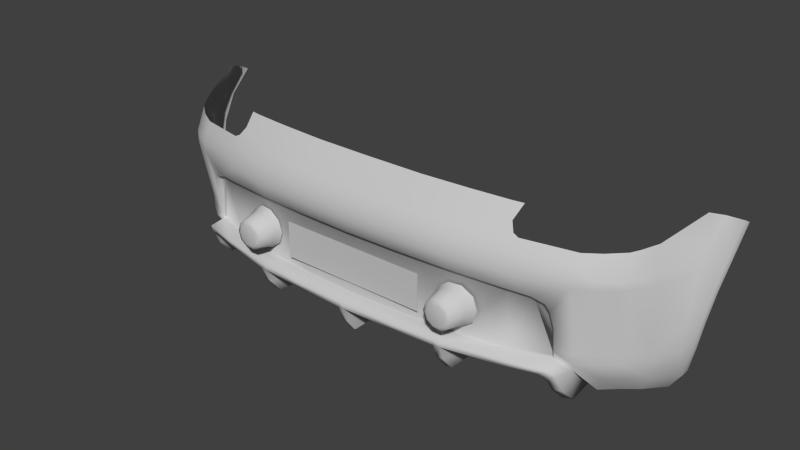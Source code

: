 # Source: zlty_0.blend  (saved by Blender 2.60.0; exported with 4.5.12 LTS)
import bpy
from mathutils import Matrix  # noqa: F401  (used for matrix-valued properties, if any)

bpy.ops.wm.read_factory_settings(use_empty=True)
scene = bpy.context.scene
scene.name = 'Scene'

# ---- collections
col_collection_1 = bpy.data.collections.new('Collection 1'); scene.collection.children.link(col_collection_1)

# ---- materials (node trees are filled in below, after node groups)
mat_01___default = bpy.data.materials.new('01___Default')
mat_01___default.alpha_threshold = 0.0
mat_01___default.use_transparent_shadow = False
mat_01___default.diffuse_color = (0.5882, 0.5882, 0.5882, 1.0)
mat_01___default.specular_color = (0.0, 0.0, 0.0)
mat_01___default.roughness = 0.5
mat_01___default.specular_intensity = 1.0
mat_01___default.line_color = (0.0, 0.0, 0.0, 1.0)

# ---- material node trees

# ---- world
world_world = bpy.data.worlds.new('World'); scene.world = world_world
world_world.color = (0.05088, 0.05088, 0.05088)
world_world.use_sun_shadow = False
world_world.sun_shadow_jitter_overblur = 0.0
world_world.cycles.sampling_method = 'MANUAL'
world_world.cycles.sample_map_resolution = 256

# ---- meshes
me_bumr02 = bpy.data.meshes.new('BumR02')
me_bumr02.from_pydata([(-0.6401, -0.2356, -2.066), (-0.6369, -0.2339, -2.054), (-0.5158, -0.2409, -2.096), (-0.327, -0.2692, -2.18), (-0.1903, -0.2694, -2.19), (-0.314, -0.2715, -1.891), (-0.009, -0.2719, -1.904), (-0.009, -0.2699, -2.196), (-0.6747, -0.3702, -1.886), (-0.6541, -0.3773, -2.029), (-0.6404, -0.3704, -1.877), (-0.6812, -0.3773, -2.017), (-0.6503, -0.3255, -2.08), (-0.6746, -0.3243, -2.068), (-0.6465, -0.2907, -2.098), (-0.6679, -0.2713, -2.095), (-0.6373, -0.2739, -2.11), (-0.655, -0.2516, -2.109), (-0.6191, -0.2689, -2.116), (-0.5343, -0.269, -2.139), (-0.6851, -0.2714, -2.038), (-0.3492, -0.241, -2.125), (-0.3484, -0.2411, -2.145), (-0.3501, -0.2519, -2.178), (-0.328, -0.2519, -2.18), (-0.3486, -0.2691, -2.178), (-0.3271, -0.3176, -2.162), (-0.5334, -0.2517, -2.139), (-0.1881, -0.252, -2.19), (0.0, -0.252, -2.196), (0.0, -0.2411, -2.145), (0.1881, -0.252, -2.19), (0.1881, -0.2411, -2.139), (0.3484, -0.2411, -2.145), (0.3492, -0.241, -2.125), (-0.1881, -0.2411, -2.139), (0.009, -0.2699, -2.196), (-0.009, -0.3239, -2.176), (0.009, -0.3239, -2.176), (-0.009, -0.3643, -2.146), (0.009, -0.3643, -2.146), (0.1903, -0.2694, -2.19), (0.328, -0.2519, -2.18), (0.3501, -0.2519, -2.178), (0.5158, -0.2409, -2.096), (0.5334, -0.2517, -2.139), (0.6401, -0.2356, -2.066), (0.655, -0.2516, -2.109), (0.6851, -0.2714, -2.038), (0.6679, -0.2713, -2.095), (0.3119, -0.3704, -1.891), (0.3488, -0.3658, -2.122), (0.3481, -0.3704, -1.889), (0.3272, -0.3659, -2.123), (0.3487, -0.3175, -2.16), (0.3271, -0.3176, -2.162), (0.3486, -0.2691, -2.178), (0.327, -0.2692, -2.18), (0.5343, -0.269, -2.139), (0.6404, -0.3704, -1.877), (0.6541, -0.3773, -2.029), (0.6747, -0.3702, -1.886), (0.6812, -0.3773, -2.017), (0.6503, -0.3255, -2.08), (0.6746, -0.3243, -2.068), (0.6465, -0.2907, -2.098), (0.6373, -0.2739, -2.11), (0.6191, -0.2689, -2.116), (0.0, -0.3705, -1.903), (-0.3119, -0.3704, -1.891), (-0.6328, -0.293, -1.878), (-0.6236, -0.2761, -1.878), (-0.6191, -0.2711, -1.878), (-0.3512, -0.2715, -1.889), (-0.3481, -0.3704, -1.889), (-0.3488, -0.3658, -2.122), (-0.3272, -0.3659, -2.123), (-0.3487, -0.3175, -2.16), (0.6369, -0.2339, -2.054), (0.314, -0.2715, -1.891), (0.009, -0.2719, -1.904), (0.6328, -0.293, -1.878), (0.6236, -0.2761, -1.878), (0.6191, -0.2711, -1.878), (0.3512, -0.2715, -1.889), (0.2468, -0.0871, -2.151), (0.2468, -0.2068, -2.151), (-0.2468, -0.0871, -2.151), (-0.2468, -0.2068, -2.151), (0.6366, -0.2289, -2.059), (0.5841, -0.061, -2.089), (0.6352, -0.1414, -2.062), (0.6292, -0.0933, -2.072), (0.6204, -0.0754, -2.078), (0.1881, -0.0492, -2.138), (0.1881, -0.2411, -2.139), (0.0, -0.0492, -2.142), (0.3492, -0.0491, -2.13), (0.5158, -0.0551, -2.106), (-0.3491, -0.0491, -2.13), (-0.3491, -0.241, -2.125), (-0.5158, -0.0551, -2.106), (-0.1881, -0.0492, -2.138), (-0.1881, -0.2411, -2.139), (0.0, -0.2411, -2.145), (-0.5841, -0.061, -2.089), (-0.6366, -0.2289, -2.059), (-0.6352, -0.1414, -2.062), (-0.6292, -0.0933, -2.072), (-0.6204, -0.0754, -2.078), (-0.642, -0.1378, -2.08), (-0.6326, -0.0861, -2.09), (-0.6406, -0.213, -2.07), (-0.5158, -0.0446, -2.124), (-0.3491, -0.0387, -2.148), (-0.1881, -0.0388, -2.156), (0.0, -0.0388, -2.16), (0.1881, -0.0388, -2.156), (-0.9451, 0.1153, -1.671), (-0.9457, 0.0265, -1.717), (-0.945, 0.1, -1.643), (-0.9458, 0.0516, -1.738), (-0.9382, -0.0566, -1.768), (-0.9382, -0.0507, -1.799), (-0.9276, -0.1416, -1.793), (-0.9276, -0.1418, -1.826), (-0.9134, -0.2274, -1.795), (-0.9134, -0.2276, -1.827), (-0.8931, -0.3131, -1.784), (-0.8931, -0.3133, -1.816), (-0.8513, -0.3777, -1.797), (-0.8032, -0.369, -1.869), (-0.8513, -0.3776, -1.766), (-0.9081, 0.1363, -1.716), (-0.9041, 0.0818, -1.777), (-0.9025, 0.0207, -1.815), (-0.8447, 0.0369, -1.933), (-0.8506, 0.0037, -1.933), (-0.8094, 0.0306, -1.992), (-0.81, 0.0034, -1.998), (-0.7787, 0.0281, -2.028), (-0.7791, 0.0032, -2.029), (-0.7404, 0.0018, -2.058), (-0.7412, -0.2127, -2.011), (-0.6889, -0.2123, -2.047), (-0.7407, -0.2446, -2.014), (-0.688, -0.2445, -2.051), (-0.7382, -0.2976, -1.992), (-0.715, -0.3666, -1.95), (-0.8857, 0.1582, -1.772), (-0.833, 0.1104, -1.918), (-0.8055, 0.1021, -1.963), (-0.7873, 0.098, -1.987), (-0.738, 0.0278, -2.057), (-0.6822, 0.027, -2.085), (-0.6822, 0.0, -2.086), (-0.5092, 0.0274, -2.126), (-0.5092, 0.0004, -2.127), (-0.3491, 0.0273, -2.155), (-0.3491, 0.0003, -2.155), (-0.188, 0.0272, -2.167), (-0.188, 0.0002, -2.166), (0.0, 0.0002, -2.169), (0.188, 0.0002, -2.166), (0.3491, 0.0003, -2.155), (0.3492, -0.0387, -2.148), (0.5092, 0.0004, -2.127), (0.5158, -0.0446, -2.124), (0.5841, -0.0506, -2.107), (-0.7388, 0.0938, -2.025), (-0.6842, 0.0581, -2.071), (-0.5054, 0.0604, -2.114), (-0.3491, 0.0605, -2.144), (-0.188, 0.0605, -2.157), (0.0, 0.0604, -2.16), (0.0, 0.0272, -2.17), (0.188, 0.0272, -2.167), (-0.6862, 0.0892, -2.052), (-0.5259, 0.0933, -2.09), (-0.5016, 0.0934, -2.096), (-0.3491, 0.0938, -2.124), (-0.4931, 0.1253, -2.072), (-0.3471, 0.165, -2.054), (-0.4654, 0.1634, -2.04), (-0.5084, 0.1009, -2.088), (-0.5841, -0.0506, -2.107), (-0.6204, -0.0645, -2.096), (-0.7976, -0.2149, -1.966), (-0.8452, -0.2183, -1.913), (-0.8983, -0.1359, -1.854), (-0.7975, -0.2425, -1.969), (-0.8441, -0.242, -1.911), (-0.894, -0.218, -1.851), (-0.7968, -0.3005, -1.943), (-0.8383, -0.3038, -1.898), (-0.7639, -0.3676, -1.903), (-0.188, 0.0938, -2.138), (-0.188, 0.1647, -2.064), (0.0, 0.0936, -2.141), (0.0, 0.1654, -2.067), (0.1879, 0.1647, -2.064), (0.188, 0.0938, -2.138), (0.3471, 0.165, -2.054), (0.3491, 0.0938, -2.124), (0.188, 0.0605, -2.157), (0.3491, 0.0273, -2.155), (0.3491, 0.0605, -2.144), (0.5092, 0.0274, -2.126), (0.6822, 0.0, -2.086), (0.6204, -0.0645, -2.096), (0.8513, -0.3776, -1.766), (0.8513, -0.3777, -1.797), (0.8931, -0.3131, -1.784), (0.8931, -0.3133, -1.816), (0.8032, -0.369, -1.869), (0.8383, -0.3038, -1.898), (0.7968, -0.3005, -1.943), (0.7975, -0.2425, -1.969), (0.7407, -0.2446, -2.014), (0.7412, -0.2127, -2.011), (0.6889, -0.2123, -2.047), (0.7404, 0.0018, -2.058), (0.6822, 0.027, -2.085), (0.5054, 0.0604, -2.114), (0.9134, -0.2276, -1.827), (0.9134, -0.2274, -1.795), (0.9276, -0.1418, -1.825), (0.9276, -0.1416, -1.793), (0.9382, -0.0507, -1.799), (0.9382, -0.0566, -1.768), (0.9458, 0.0516, -1.738), (0.9457, 0.0265, -1.717), (0.9451, 0.1153, -1.671), (0.945, 0.1, -1.643), (-0.502, 0.1622, -2.032), (0.6326, -0.0861, -2.09), (0.642, -0.1378, -2.08), (0.6406, -0.213, -2.07), (0.9081, 0.1363, -1.716), (0.9041, 0.0818, -1.777), (0.9025, 0.0207, -1.814), (0.8447, 0.0369, -1.933), (0.8506, 0.0037, -1.933), (0.8094, 0.0306, -1.992), (0.81, 0.0034, -1.998), (0.7787, 0.0281, -2.028), (0.7791, 0.0032, -2.029), (0.8857, 0.1582, -1.772), (0.833, 0.1104, -1.918), (0.738, 0.0278, -2.057), (0.7873, 0.098, -1.987), (0.8055, 0.1021, -1.963), (0.5084, 0.1009, -2.088), (0.5016, 0.0934, -2.096), (0.4931, 0.1253, -2.072), (0.5259, 0.0933, -2.09), (0.6842, 0.0581, -2.071), (0.4654, 0.1634, -2.04), (0.502, 0.1622, -2.032), (0.8983, -0.1359, -1.854), (0.8452, -0.2183, -1.913), (0.7976, -0.2149, -1.966), (0.894, -0.218, -1.851), (0.8441, -0.242, -1.911), (0.7388, 0.0938, -2.025), (0.6862, 0.0892, -2.052), (0.688, -0.2445, -2.051), (0.7382, -0.2976, -1.992), (0.7639, -0.3676, -1.903), (0.715, -0.3666, -1.95), (-0.3778, -0.0925, -2.155), (-0.3416, -0.0925, -2.155), (-0.3744, -0.1034, -2.208), (-0.345, -0.1034, -2.208), (-0.3122, -0.1139, -2.155), (-0.3213, -0.1207, -2.208), (-0.301, -0.1483, -2.155), (-0.3122, -0.1486, -2.208), (-0.3122, -0.1828, -2.155), (-0.3213, -0.1765, -2.208), (-0.3416, -0.2041, -2.155), (-0.345, -0.1938, -2.208), (-0.3778, -0.2041, -2.155), (-0.3744, -0.1938, -2.208), (-0.4072, -0.1828, -2.155), (-0.3981, -0.1765, -2.208), (-0.4184, -0.1483, -2.155), (-0.4072, -0.1486, -2.208), (-0.4072, -0.1139, -2.155), (-0.3981, -0.1207, -2.208), (0.3778, -0.0925, -2.155), (0.4072, -0.1139, -2.155), (0.3744, -0.1034, -2.208), (0.3981, -0.1207, -2.208), (0.4184, -0.1483, -2.155), (0.4072, -0.1486, -2.208), (0.4072, -0.1828, -2.155), (0.3981, -0.1765, -2.208), (0.3778, -0.2041, -2.155), (0.3744, -0.1938, -2.208), (0.3416, -0.2041, -2.155), (0.345, -0.1938, -2.208), (0.3122, -0.1828, -2.155), (0.3213, -0.1765, -2.208), (0.301, -0.1483, -2.155), (0.3122, -0.1486, -2.208), (0.3122, -0.1139, -2.155), (0.3213, -0.1207, -2.208), (0.3416, -0.0925, -2.155), (0.345, -0.1034, -2.208), (-0.3701, -0.1166, -2.213), (-0.3493, -0.1166, -2.213), (-0.3324, -0.1288, -2.213), (-0.326, -0.1486, -2.213), (-0.3324, -0.1684, -2.213), (-0.3493, -0.1806, -2.213), (-0.3869, -0.1684, -2.213), (-0.3701, -0.1806, -2.213), (-0.3934, -0.1486, -2.213), (-0.3869, -0.1288, -2.213), (-0.3064, -0.1095, -2.135), (-0.3391, -0.085, -2.134), (-0.3807, -0.0836, -2.13), (-0.4163, -0.1071, -2.125), (-0.4296, -0.1482, -2.124), (-0.3065, -0.1869, -2.135), (-0.2937, -0.1482, -2.135), (-0.4163, -0.1893, -2.124), (-0.3806, -0.2125, -2.131), (-0.3391, -0.2116, -2.133), (0.3493, -0.1166, -2.213), (0.3701, -0.1166, -2.213), (0.3869, -0.1288, -2.213), (0.3934, -0.1486, -2.213), (0.3869, -0.1684, -2.213), (0.3701, -0.1806, -2.213), (0.3493, -0.1806, -2.213), (0.3324, -0.1684, -2.213), (0.326, -0.1486, -2.213), (0.3324, -0.1288, -2.213), (0.4296, -0.1482, -2.124), (0.4163, -0.1071, -2.125), (0.3807, -0.0836, -2.13), (0.3391, -0.085, -2.134), (0.3064, -0.1095, -2.135), (0.4163, -0.1893, -2.124), (0.3806, -0.2125, -2.131), (0.3391, -0.2116, -2.133), (0.3065, -0.1869, -2.135), (0.2937, -0.1482, -2.135)], [], [(0, 1, 2), (3, 4, 5), (4, 6, 5), (4, 7, 6), (8, 9, 10), (8, 11, 9), (11, 12, 9), (11, 13, 12), (13, 14, 12), (13, 15, 14), (15, 16, 14), (15, 17, 16), (17, 18, 16), (17, 19, 18), (8, 20, 11), (20, 13, 11), (20, 15, 13), (21, 22, 2), (22, 23, 2), (22, 24, 23), (24, 25, 23), (24, 3, 25), (3, 26, 25), (20, 17, 15), (20, 0, 17), (0, 27, 17), (0, 2, 27), (2, 23, 27), (25, 19, 23), (19, 27, 23), (19, 17, 27), (24, 4, 3), (24, 28, 4), (28, 29, 4), (28, 30, 29), (30, 31, 29), (30, 32, 31), (32, 33, 31), (32, 34, 33), (24, 22, 28), (22, 35, 28), (22, 21, 35), (30, 28, 35), (29, 7, 4), (29, 36, 7), (36, 37, 7), (36, 38, 37), (38, 39, 37), (38, 40, 39), (29, 41, 36), (29, 31, 41), (31, 42, 41), (31, 33, 42), (33, 43, 42), (33, 44, 43), (44, 45, 43), (44, 46, 45), (46, 47, 45), (46, 48, 47), (48, 49, 47), (50, 51, 52), (50, 53, 51), (53, 54, 51), (53, 55, 54), (55, 56, 54), (55, 57, 56), (57, 42, 56), (57, 41, 42), (42, 43, 56), (43, 58, 56), (43, 45, 58), (45, 47, 58), (59, 60, 61), (60, 62, 61), (60, 63, 62), (63, 64, 62), (63, 65, 64), (65, 49, 64), (65, 66, 49), (66, 47, 49), (66, 67, 47), (67, 58, 47), (62, 48, 61), (62, 64, 48), (64, 49, 48), (68, 69, 6), (69, 5, 6), (9, 12, 10), (12, 70, 10), (12, 14, 70), (14, 71, 70), (14, 16, 71), (16, 18, 71), (18, 72, 71), (18, 19, 72), (19, 25, 72), (73, 72, 25), (6, 7, 37), (74, 75, 69), (75, 76, 69), (75, 77, 76), (77, 26, 76), (77, 25, 26), (71, 74, 70), (71, 72, 74), (72, 73, 74), (70, 74, 10), (74, 73, 77), (73, 25, 77), (69, 26, 5), (26, 3, 5), (75, 74, 77), (76, 26, 69), (68, 6, 39), (6, 37, 39), (78, 46, 44), (44, 33, 34), (79, 41, 57), (79, 80, 41), (80, 36, 41), (79, 50, 80), (50, 68, 80), (59, 63, 60), (59, 81, 63), (81, 65, 63), (81, 82, 65), (82, 66, 65), (82, 67, 66), (58, 83, 56), (58, 67, 83), (67, 82, 83), (83, 84, 56), (36, 80, 38), (83, 52, 84), (83, 82, 52), (82, 81, 52), (52, 81, 59), (52, 54, 84), (54, 56, 84), (57, 55, 79), (55, 50, 79), (52, 51, 54), (55, 53, 50), (38, 80, 40), (80, 68, 40), (85, 86, 87), (86, 88, 87), (89, 90, 91), (90, 92, 91), (90, 93, 92), (94, 95, 96), (94, 97, 95), (97, 34, 95), (97, 98, 34), (98, 44, 34), (98, 90, 44), (90, 78, 44), (90, 89, 78), (99, 100, 101), (99, 102, 100), (102, 103, 100), (102, 96, 103), (96, 104, 103), (96, 95, 104), (100, 2, 101), (2, 105, 101), (2, 1, 105), (1, 106, 105), (107, 105, 106), (107, 108, 105), (108, 109, 105), (108, 110, 111), (108, 107, 110), (107, 112, 110), (107, 106, 112), (101, 113, 99), (113, 114, 99), (99, 114, 102), (114, 115, 102), (115, 96, 102), (115, 116, 96), (116, 117, 96), (96, 117, 94), (0, 106, 1), (0, 112, 106), (118, 119, 120), (118, 121, 119), (121, 122, 119), (121, 123, 122), (123, 124, 122), (123, 125, 124), (125, 126, 124), (125, 127, 126), (127, 128, 126), (127, 129, 128), (129, 130, 128), (129, 131, 130), (132, 128, 130), (133, 121, 118), (133, 134, 121), (134, 135, 121), (134, 136, 135), (136, 137, 135), (136, 138, 137), (138, 139, 137), (138, 140, 139), (140, 141, 139), (140, 142, 141), (142, 143, 141), (142, 144, 143), (144, 145, 143), (144, 146, 145), (146, 147, 145), (146, 20, 147), (20, 148, 147), (149, 134, 133), (149, 150, 134), (150, 136, 134), (150, 138, 136), (151, 138, 150), (151, 152, 138), (152, 140, 138), (152, 153, 140), (153, 142, 140), (153, 154, 142), (154, 155, 142), (154, 156, 155), (156, 157, 155), (156, 158, 157), (158, 159, 157), (158, 160, 159), (160, 161, 159), (160, 162, 161), (162, 116, 161), (162, 163, 116), (163, 117, 116), (163, 164, 117), (164, 165, 117), (164, 166, 165), (166, 167, 165), (166, 168, 167), (169, 153, 152), (169, 170, 153), (170, 154, 153), (170, 171, 154), (171, 156, 154), (171, 172, 156), (172, 158, 156), (172, 173, 158), (173, 160, 158), (173, 174, 160), (174, 175, 160), (174, 176, 175), (176, 162, 175), (176, 163, 162), (177, 170, 169), (177, 178, 170), (178, 171, 170), (178, 179, 171), (179, 180, 171), (179, 181, 180), (181, 182, 180), (181, 183, 182), (178, 184, 179), (184, 181, 179), (162, 160, 175), (185, 157, 113), (157, 114, 113), (157, 159, 114), (159, 115, 114), (159, 161, 115), (161, 116, 115), (185, 155, 157), (185, 186, 155), (186, 111, 155), (146, 0, 20), (112, 0, 146), (146, 144, 112), (144, 110, 112), (144, 155, 110), (155, 111, 110), (144, 142, 155), (143, 187, 141), (187, 139, 141), (187, 188, 139), (188, 137, 139), (188, 189, 137), (189, 135, 137), (189, 123, 135), (123, 121, 135), (145, 190, 143), (190, 187, 143), (190, 191, 187), (191, 188, 187), (191, 192, 188), (192, 189, 188), (192, 125, 189), (125, 123, 189), (147, 193, 145), (193, 190, 145), (193, 194, 190), (194, 191, 190), (194, 192, 191), (125, 192, 127), (192, 129, 127), (192, 194, 129), (194, 131, 129), (194, 193, 131), (193, 195, 131), (193, 147, 195), (147, 148, 195), (182, 196, 180), (182, 197, 196), (197, 198, 196), (197, 199, 198), (199, 200, 198), (200, 201, 198), (200, 202, 201), (202, 203, 201), (101, 185, 113), (101, 105, 185), (105, 186, 185), (105, 109, 186), (109, 111, 186), (109, 108, 111), (180, 172, 171), (180, 196, 172), (196, 173, 172), (196, 198, 173), (198, 174, 173), (198, 204, 174), (204, 176, 174), (204, 205, 176), (205, 164, 176), (205, 166, 164), (201, 204, 198), (201, 206, 204), (206, 205, 204), (206, 207, 205), (207, 166, 205), (207, 208, 166), (208, 168, 166), (208, 209, 168), (210, 211, 212), (211, 213, 212), (211, 214, 213), (214, 215, 213), (214, 216, 215), (216, 217, 215), (216, 218, 217), (218, 219, 217), (218, 220, 219), (220, 221, 219), (220, 208, 221), (208, 222, 221), (208, 207, 222), (207, 223, 222), (207, 206, 223), (206, 203, 223), (206, 201, 203), (213, 224, 212), (224, 225, 212), (224, 226, 225), (226, 227, 225), (226, 228, 227), (228, 229, 227), (228, 230, 229), (230, 231, 229), (230, 232, 231), (232, 233, 231), (234, 183, 181), (235, 236, 92), (236, 91, 92), (236, 237, 91), (237, 89, 91), (98, 97, 167), (97, 165, 167), (97, 94, 165), (94, 117, 165), (89, 46, 78), (89, 237, 46), (232, 230, 238), (230, 239, 238), (230, 240, 239), (240, 241, 239), (240, 242, 241), (242, 243, 241), (242, 244, 243), (244, 245, 243), (244, 246, 245), (246, 221, 245), (246, 219, 221), (238, 239, 247), (239, 248, 247), (239, 241, 248), (241, 243, 248), (222, 249, 221), (249, 245, 221), (249, 250, 245), (250, 243, 245), (250, 251, 243), (251, 248, 243), (252, 253, 254), (252, 255, 253), (255, 223, 253), (255, 256, 223), (256, 222, 223), (256, 249, 222), (257, 254, 202), (254, 203, 202), (254, 253, 203), (253, 223, 203), (257, 258, 254), (228, 240, 230), (228, 259, 240), (259, 242, 240), (259, 260, 242), (260, 244, 242), (260, 261, 244), (261, 246, 244), (261, 219, 246), (226, 259, 228), (226, 262, 259), (262, 260, 259), (262, 263, 260), (263, 261, 260), (263, 217, 261), (217, 219, 261), (215, 262, 213), (262, 224, 213), (262, 226, 224), (217, 263, 215), (263, 262, 215), (176, 164, 163), (167, 168, 98), (168, 90, 98), (168, 209, 90), (209, 93, 90), (209, 235, 93), (235, 92, 93), (249, 264, 250), (249, 256, 264), (256, 265, 264), (256, 255, 265), (236, 220, 237), (220, 266, 237), (220, 218, 266), (218, 267, 266), (218, 216, 267), (216, 268, 267), (216, 214, 268), (236, 208, 220), (236, 235, 208), (235, 209, 208), (269, 267, 268), (269, 48, 267), (48, 266, 267), (48, 46, 266), (46, 237, 266), (270, 271, 272), (271, 273, 272), (271, 274, 273), (274, 275, 273), (274, 276, 275), (276, 277, 275), (276, 278, 277), (278, 279, 277), (278, 280, 279), (280, 281, 279), (280, 282, 281), (282, 283, 281), (282, 284, 283), (284, 285, 283), (284, 286, 285), (286, 287, 285), (286, 288, 287), (288, 289, 287), (288, 270, 289), (270, 272, 289), (290, 291, 292), (291, 293, 292), (291, 294, 293), (294, 295, 293), (294, 296, 295), (296, 297, 295), (296, 298, 297), (298, 299, 297), (298, 300, 299), (300, 301, 299), (300, 302, 301), (302, 303, 301), (302, 304, 303), (304, 305, 303), (304, 306, 305), (306, 307, 305), (306, 308, 307), (308, 309, 307), (308, 290, 309), (290, 292, 309), (272, 310, 289), (272, 273, 310), (273, 311, 310), (273, 275, 311), (275, 312, 311), (275, 277, 312), (277, 313, 312), (277, 279, 313), (279, 314, 313), (279, 315, 314), (315, 316, 314), (315, 317, 316), (317, 285, 316), (317, 283, 285), (285, 287, 316), (287, 318, 316), (287, 289, 318), (289, 319, 318), (289, 310, 319), (310, 311, 319), (316, 318, 314), (318, 313, 314), (318, 312, 313), (318, 319, 312), (319, 311, 312), (281, 315, 279), (281, 283, 315), (283, 317, 315), (274, 320, 276), (274, 271, 320), (271, 321, 320), (271, 270, 321), (270, 322, 321), (270, 288, 322), (288, 323, 322), (288, 324, 323), (278, 325, 280), (278, 276, 325), (276, 326, 325), (276, 320, 326), (288, 286, 324), (286, 327, 324), (286, 284, 327), (284, 328, 327), (284, 282, 328), (282, 329, 328), (282, 280, 329), (280, 325, 329), (309, 330, 307), (309, 292, 330), (292, 331, 330), (292, 293, 331), (293, 332, 331), (293, 295, 332), (295, 333, 332), (295, 297, 333), (297, 334, 333), (297, 335, 334), (335, 336, 334), (335, 301, 336), (301, 303, 336), (334, 337, 333), (337, 338, 333), (337, 305, 338), (305, 339, 338), (305, 307, 339), (307, 330, 339), (336, 337, 334), (336, 303, 337), (303, 305, 337), (338, 332, 333), (338, 339, 332), (339, 331, 332), (339, 330, 331), (301, 335, 299), (335, 297, 299), (340, 291, 341), (291, 342, 341), (291, 290, 342), (290, 343, 342), (290, 308, 343), (308, 344, 343), (308, 306, 344), (306, 304, 344), (340, 294, 291), (340, 345, 294), (345, 296, 294), (345, 346, 296), (346, 298, 296), (346, 347, 298), (347, 300, 298), (347, 348, 300), (348, 302, 300), (348, 304, 302), (349, 304, 348), (349, 344, 304)])
me_bumr02.polygons.foreach_set('use_smooth', [1, 1, 1, 1, 1, 1, 1, 1, 1, 1, 1, 1, 1, 1, 1, 1, 1, 1, 1, 1, 1, 1, 1, 1, 1, 1, 1, 1, 1, 1, 1, 1, 1, 1, 1, 1, 1, 1, 1, 1, 1, 1, 1, 1, 1, 1, 1, 1, 1, 1, 1, 1, 1, 1, 1, 1, 1, 1, 1, 1, 1, 1, 1, 1, 1, 1, 1, 1, 1, 1, 1, 1, 1, 1, 1, 1, 1, 1, 1, 1, 1, 1, 1, 1, 1, 1, 1, 1, 1, 1, 1, 1, 1, 0, 1, 1, 1, 1, 1, 1, 1, 1, 1, 1, 1, 1, 1, 1, 1, 1, 1, 1, 1, 1, 1, 1, 1, 1, 1, 1, 1, 1, 1, 1, 1, 1, 1, 1, 1, 1, 0, 1, 1, 1, 1, 1, 1, 1, 1, 1, 1, 1, 1, 1, 1, 1, 1, 1, 1, 1, 1, 1, 1, 1, 1, 1, 1, 0, 1, 1, 1, 1, 1, 1, 1, 1, 1, 0, 1, 1, 1, 1, 1, 1, 1, 1, 1, 1, 1, 1, 1, 1, 1, 1, 1, 1, 1, 1, 1, 1, 1, 1, 1, 1, 1, 1, 1, 1, 1, 1, 1, 1, 1, 1, 1, 1, 1, 1, 1, 1, 1, 1, 1, 1, 1, 1, 1, 1, 1, 1, 1, 1, 1, 1, 1, 1, 1, 1, 1, 1, 1, 1, 1, 1, 1, 1, 1, 1, 1, 1, 1, 1, 1, 1, 1, 1, 1, 1, 1, 1, 1, 1, 1, 1, 1, 1, 1, 1, 1, 1, 1, 1, 1, 1, 1, 1, 1, 1, 1, 1, 1, 1, 1, 1, 1, 1, 1, 1, 1, 1, 1, 1, 1, 1, 1, 1, 1, 1, 1, 1, 1, 1, 1, 1, 1, 1, 1, 1, 1, 1, 1, 1, 1, 1, 1, 1, 1, 1, 1, 1, 1, 1, 1, 1, 1, 1, 1, 1, 1, 1, 1, 1, 1, 1, 1, 1, 1, 1, 1, 1, 1, 1, 1, 1, 1, 1, 1, 1, 1, 1, 1, 1, 1, 1, 1, 1, 1, 1, 1, 1, 1, 1, 1, 1, 1, 1, 1, 1, 1, 1, 1, 1, 1, 1, 1, 1, 1, 1, 1, 1, 1, 1, 1, 1, 1, 1, 1, 1, 1, 1, 1, 1, 1, 1, 1, 1, 1, 1, 1, 1, 1, 1, 1, 1, 1, 1, 1, 1, 1, 1, 1, 1, 1, 1, 1, 1, 1, 1, 1, 1, 1, 1, 1, 1, 1, 1, 1, 1, 1, 1, 1, 1, 1, 1, 1, 1, 1, 1, 1, 1, 1, 1, 1, 1, 1, 1, 1, 1, 1, 1, 1, 1, 1, 1, 1, 1, 1, 1, 1, 1, 1, 1, 1, 1, 1, 1, 1, 1, 1, 1, 1, 1, 1, 1, 1, 1, 1, 1, 1, 1, 1, 1, 1, 1, 1, 1, 1, 1, 1, 1, 1, 1, 1, 1, 1, 1, 1, 1, 1, 1, 1, 1, 1, 1, 1, 1, 1, 1, 1, 1, 1, 1, 1, 1, 1, 1, 1, 1, 1, 1, 1, 1, 1, 1, 1, 1, 1, 1, 1, 1, 1, 1, 1, 1, 1, 1, 1, 1, 1, 1, 1, 1, 1, 1, 1, 1, 1, 1, 1, 1, 1, 1, 1, 1, 1, 1, 1, 1, 1, 1, 1, 1, 1, 1, 1, 1, 1, 1, 1, 1, 1, 1, 1, 1, 1, 1, 1, 1, 1, 1, 1, 1, 1, 1, 1, 1, 1, 1, 1, 1, 1, 1, 1, 1, 1, 1, 1, 1, 1, 1, 1, 1, 1, 1, 1])
_uv = me_bumr02.uv_layers.new(name='UVTex')
_uv.uv.foreach_set('vector', [0.8263, 0.6763, 0.8263, 0.6765, 0.8243, 0.6757, 0.8212, 0.6738, 0.8191, 0.6737, 0.8212, 0.6775, 0.8191, 0.6737, 0.8163, 0.6773, 0.8212, 0.6775, 0.8191, 0.6737, 0.8162, 0.6736, 0.8163, 0.6773, 0.8268, 0.6746, 0.8264, 0.6726, 0.8263, 0.6747, 0.8268, 0.6746, 0.8269, 0.6727, 0.8264, 0.6726, 0.8269, 0.6727, 0.8264, 0.6734, 0.8264, 0.6726, 0.8269, 0.6727, 0.8268, 0.6736, 0.8264, 0.6734, 0.8268, 0.6736, 0.8263, 0.6742, 0.8264, 0.6734, 0.8268, 0.6736, 0.8267, 0.6748, 0.8263, 0.6742, 0.8267, 0.6748, 0.8262, 0.6746, 0.8263, 0.6742, 0.8267, 0.6748, 0.8265, 0.6752, 0.8262, 0.6746, 0.8265, 0.6752, 0.8259, 0.6746, 0.8262, 0.6746, 0.8265, 0.6752, 0.8246, 0.6744, 0.8259, 0.6746, 0.8268, 0.6746, 0.827, 0.6756, 0.8269, 0.6727, 0.827, 0.6756, 0.8268, 0.6736, 0.8269, 0.6727, 0.827, 0.6756, 0.8267, 0.6748, 0.8268, 0.6736, 0.8216, 0.6754, 0.8216, 0.6751, 0.8243, 0.6757, 0.8216, 0.6751, 0.8216, 0.6744, 0.8243, 0.6757, 0.8216, 0.6751, 0.8213, 0.6743, 0.8216, 0.6744, 0.8213, 0.6743, 0.8216, 0.6739, 0.8216, 0.6744, 0.8213, 0.6743, 0.8212, 0.6738, 0.8216, 0.6739, 0.8212, 0.6738, 0.8212, 0.6726, 0.8216, 0.6739, 0.827, 0.6756, 0.8265, 0.6752, 0.8267, 0.6748, 0.827, 0.6756, 0.8263, 0.6763, 0.8265, 0.6752, 0.8263, 0.6763, 0.8246, 0.6748, 0.8265, 0.6752, 0.8263, 0.6763, 0.8243, 0.6757, 0.8246, 0.6748, 0.8243, 0.6757, 0.8216, 0.6744, 0.8246, 0.6748, 0.8216, 0.6739, 0.8246, 0.6744, 0.8216, 0.6744, 0.8246, 0.6744, 0.8246, 0.6748, 0.8216, 0.6744, 0.8246, 0.6744, 0.8265, 0.6752, 0.8246, 0.6748, 0.8213, 0.6743, 0.8191, 0.6737, 0.8212, 0.6738, 0.8213, 0.6743, 0.819, 0.6742, 0.8191, 0.6737, 0.819, 0.6742, 0.816, 0.6741, 0.8191, 0.6737, 0.819, 0.6742, 0.8161, 0.6751, 0.816, 0.6741, 0.8161, 0.6751, 0.8131, 0.6742, 0.816, 0.6741, 0.8161, 0.6751, 0.8131, 0.6752, 0.8131, 0.6742, 0.8131, 0.6752, 0.8105, 0.6751, 0.8131, 0.6742, 0.8131, 0.6752, 0.8105, 0.6754, 0.8105, 0.6751, 0.8213, 0.6743, 0.8216, 0.6751, 0.819, 0.6742, 0.8216, 0.6751, 0.8191, 0.6752, 0.819, 0.6742, 0.8216, 0.6751, 0.8216, 0.6754, 0.8191, 0.6752, 0.8161, 0.6751, 0.819, 0.6742, 0.8191, 0.6752, 0.816, 0.6741, 0.8162, 0.6736, 0.8191, 0.6737, 0.816, 0.6741, 0.8159, 0.6736, 0.8162, 0.6736, 0.8159, 0.6736, 0.8161, 0.6721, 0.8162, 0.6736, 0.8159, 0.6736, 0.8158, 0.6721, 0.8161, 0.6721, 0.8158, 0.6721, 0.8161, 0.6712, 0.8161, 0.6721, 0.8158, 0.6721, 0.8158, 0.6712, 0.8161, 0.6712, 0.816, 0.6741, 0.813, 0.6737, 0.8159, 0.6736, 0.816, 0.6741, 0.8131, 0.6742, 0.813, 0.6737, 0.8131, 0.6742, 0.8108, 0.6744, 0.813, 0.6737, 0.8131, 0.6742, 0.8105, 0.6751, 0.8108, 0.6744, 0.8105, 0.6751, 0.8105, 0.6744, 0.8108, 0.6744, 0.8105, 0.6751, 0.8079, 0.6758, 0.8105, 0.6744, 0.8079, 0.6758, 0.8076, 0.6749, 0.8105, 0.6744, 0.8079, 0.6758, 0.8059, 0.6763, 0.8076, 0.6749, 0.8059, 0.6763, 0.8057, 0.6753, 0.8076, 0.6749, 0.8059, 0.6763, 0.8052, 0.6756, 0.8057, 0.6753, 0.8052, 0.6756, 0.8054, 0.6749, 0.8057, 0.6753, 0.8111, 0.6746, 0.8104, 0.6718, 0.8105, 0.6746, 0.8111, 0.6746, 0.8108, 0.6717, 0.8104, 0.6718, 0.8108, 0.6717, 0.8105, 0.6727, 0.8104, 0.6718, 0.8108, 0.6717, 0.8108, 0.6727, 0.8105, 0.6727, 0.8108, 0.6727, 0.8105, 0.6739, 0.8105, 0.6727, 0.8108, 0.6727, 0.8108, 0.6739, 0.8105, 0.6739, 0.8108, 0.6739, 0.8108, 0.6744, 0.8105, 0.6739, 0.8108, 0.6739, 0.813, 0.6737, 0.8108, 0.6744, 0.8108, 0.6744, 0.8105, 0.6744, 0.8105, 0.6739, 0.8105, 0.6744, 0.8075, 0.6744, 0.8105, 0.6739, 0.8105, 0.6744, 0.8076, 0.6749, 0.8075, 0.6744, 0.8076, 0.6749, 0.8057, 0.6753, 0.8075, 0.6744, 0.8059, 0.6748, 0.8056, 0.6726, 0.8053, 0.6747, 0.8056, 0.6726, 0.8052, 0.6728, 0.8053, 0.6747, 0.8056, 0.6726, 0.8057, 0.6735, 0.8052, 0.6728, 0.8057, 0.6735, 0.8053, 0.6737, 0.8052, 0.6728, 0.8057, 0.6735, 0.8058, 0.6743, 0.8053, 0.6737, 0.8058, 0.6743, 0.8054, 0.6749, 0.8053, 0.6737, 0.8058, 0.6743, 0.8059, 0.6746, 0.8054, 0.6749, 0.8059, 0.6746, 0.8057, 0.6753, 0.8054, 0.6749, 0.8059, 0.6746, 0.8062, 0.6747, 0.8057, 0.6753, 0.8062, 0.6747, 0.8075, 0.6744, 0.8057, 0.6753, 0.8052, 0.6728, 0.8052, 0.6756, 0.8053, 0.6747, 0.8052, 0.6728, 0.8053, 0.6737, 0.8052, 0.6756, 0.8053, 0.6737, 0.8054, 0.6749, 0.8052, 0.6756, 0.8161, 0.6744, 0.821, 0.6745, 0.8163, 0.6773, 0.821, 0.6745, 0.8212, 0.6775, 0.8163, 0.6773, 0.8264, 0.6726, 0.8264, 0.6734, 0.8263, 0.6747, 0.8264, 0.6734, 0.8262, 0.677, 0.8263, 0.6747, 0.8264, 0.6734, 0.8263, 0.6742, 0.8262, 0.677, 0.8263, 0.6742, 0.8261, 0.6775, 0.8262, 0.677, 0.8263, 0.6742, 0.8262, 0.6746, 0.8261, 0.6775, 0.8262, 0.6746, 0.8259, 0.6746, 0.8261, 0.6775, 0.8259, 0.6746, 0.826, 0.6776, 0.8261, 0.6775, 0.8259, 0.6746, 0.8246, 0.6744, 0.826, 0.6776, 0.8246, 0.6744, 0.8216, 0.6739, 0.826, 0.6776, 0.8217, 0.6775, 0.826, 0.6776, 0.8216, 0.6739, 0.8163, 0.6773, 0.8162, 0.6736, 0.8161, 0.6721, 0.8216, 0.6746, 0.8215, 0.6717, 0.821, 0.6745, 0.8215, 0.6717, 0.8212, 0.6717, 0.821, 0.6745, 0.8215, 0.6717, 0.8216, 0.6727, 0.8212, 0.6717, 0.8216, 0.6727, 0.8212, 0.6726, 0.8212, 0.6717, 0.8216, 0.6727, 0.8216, 0.6739, 0.8212, 0.6726, 0.8261, 0.6775, 0.8216, 0.6746, 0.8262, 0.677, 0.8261, 0.6775, 0.826, 0.6776, 0.8216, 0.6746, 0.826, 0.6776, 0.8217, 0.6775, 0.8216, 0.6746, 0.8262, 0.677, 0.8216, 0.6746, 0.8263, 0.6747, 0.8216, 0.6746, 0.8217, 0.6775, 0.8216, 0.6727, 0.8217, 0.6775, 0.8216, 0.6739, 0.8216, 0.6727, 0.821, 0.6745, 0.8212, 0.6726, 0.8212, 0.6775, 0.8212, 0.6726, 0.8212, 0.6738, 0.8212, 0.6775, 0.8215, 0.6717, 0.8216, 0.6746, 0.8216, 0.6727, 0.8212, 0.6717, 0.8212, 0.6726, 0.821, 0.6745, 0.8161, 0.6744, 0.8163, 0.6773, 0.8161, 0.6712, 0.8163, 0.6773, 0.8161, 0.6721, 0.8161, 0.6712, 0.806, 0.6765, 0.8059, 0.6763, 0.8079, 0.6758, 0.8079, 0.6758, 0.8105, 0.6751, 0.8105, 0.6754, 0.8112, 0.6775, 0.813, 0.6737, 0.8108, 0.6739, 0.8112, 0.6775, 0.816, 0.6773, 0.813, 0.6737, 0.816, 0.6773, 0.8159, 0.6736, 0.813, 0.6737, 0.8112, 0.6775, 0.8111, 0.6746, 0.816, 0.6773, 0.8111, 0.6746, 0.8161, 0.6744, 0.816, 0.6773, 0.8059, 0.6748, 0.8057, 0.6735, 0.8056, 0.6726, 0.8059, 0.6748, 0.8061, 0.677, 0.8057, 0.6735, 0.8061, 0.677, 0.8058, 0.6743, 0.8057, 0.6735, 0.8061, 0.677, 0.8062, 0.6775, 0.8058, 0.6743, 0.8062, 0.6775, 0.8059, 0.6746, 0.8058, 0.6743, 0.8062, 0.6775, 0.8062, 0.6747, 0.8059, 0.6746, 0.8075, 0.6744, 0.8063, 0.6777, 0.8105, 0.6739, 0.8075, 0.6744, 0.8062, 0.6747, 0.8063, 0.6777, 0.8062, 0.6747, 0.8062, 0.6775, 0.8063, 0.6777, 0.8063, 0.6777, 0.8106, 0.6775, 0.8105, 0.6739, 0.8159, 0.6736, 0.816, 0.6773, 0.8158, 0.6721, 0.8063, 0.6777, 0.8105, 0.6746, 0.8106, 0.6775, 0.8063, 0.6777, 0.8062, 0.6775, 0.8105, 0.6746, 0.8062, 0.6775, 0.8061, 0.677, 0.8105, 0.6746, 0.8105, 0.6746, 0.8061, 0.677, 0.8059, 0.6748, 0.8105, 0.6746, 0.8105, 0.6727, 0.8106, 0.6775, 0.8105, 0.6727, 0.8105, 0.6739, 0.8106, 0.6775, 0.8108, 0.6739, 0.8108, 0.6727, 0.8112, 0.6775, 0.8108, 0.6727, 0.8111, 0.6746, 0.8112, 0.6775, 0.8105, 0.6746, 0.8104, 0.6718, 0.8105, 0.6727, 0.8108, 0.6727, 0.8108, 0.6717, 0.8111, 0.6746, 0.8158, 0.6721, 0.816, 0.6773, 0.8158, 0.6712, 0.816, 0.6773, 0.8161, 0.6744, 0.8158, 0.6712, 0.5116, 0.0725, 0.5116, 0.007, 0.7271, 0.0729, 0.5116, 0.007, 0.7271, 0.0073, 0.7271, 0.0729, 0.249, 0.179, 0.2502, 0.1909, 0.249, 0.1852, 0.2502, 0.1909, 0.2492, 0.1886, 0.249, 0.1852, 0.2502, 0.1909, 0.2494, 0.1898, 0.2492, 0.1886, 0.2593, 0.1917, 0.2593, 0.1782, 0.2636, 0.1917, 0.2593, 0.1917, 0.2556, 0.1917, 0.2593, 0.1782, 0.2556, 0.1917, 0.2556, 0.1782, 0.2593, 0.1782, 0.2556, 0.1917, 0.2518, 0.1913, 0.2556, 0.1782, 0.2518, 0.1913, 0.2518, 0.1782, 0.2556, 0.1782, 0.2518, 0.1913, 0.2502, 0.1909, 0.2518, 0.1782, 0.2502, 0.1909, 0.249, 0.1787, 0.2518, 0.1782, 0.2502, 0.1909, 0.249, 0.179, 0.249, 0.1787, 0.2556, 0.1917, 0.2556, 0.1782, 0.2518, 0.1913, 0.2556, 0.1917, 0.2593, 0.1917, 0.2556, 0.1782, 0.2593, 0.1917, 0.2593, 0.1782, 0.2556, 0.1782, 0.2593, 0.1917, 0.2636, 0.1917, 0.2593, 0.1782, 0.2636, 0.1917, 0.2636, 0.1782, 0.2593, 0.1782, 0.2636, 0.1917, 0.2593, 0.1782, 0.2636, 0.1782, 0.2556, 0.1782, 0.2518, 0.1782, 0.2518, 0.1913, 0.2518, 0.1782, 0.2502, 0.1909, 0.2518, 0.1913, 0.2518, 0.1782, 0.249, 0.1787, 0.2502, 0.1909, 0.249, 0.1787, 0.249, 0.179, 0.2502, 0.1909, 0.249, 0.1852, 0.2502, 0.1909, 0.249, 0.179, 0.249, 0.1852, 0.2492, 0.1886, 0.2502, 0.1909, 0.2492, 0.1886, 0.2494, 0.1898, 0.2502, 0.1909, 0.5055, 0.1369, 0.4937, 0.1177, 0.5, 0.1415, 0.5055, 0.1369, 0.5021, 0.1092, 0.4937, 0.1177, 0.5021, 0.1092, 0.4905, 0.0853, 0.4937, 0.1177, 0.5021, 0.1092, 0.4996, 0.0768, 0.4905, 0.0853, 0.5513, 0.1512, 0.5479, 0.1578, 0.6135, 0.1489, 0.5479, 0.1578, 0.6135, 0.1584, 0.6135, 0.1489, 0.6135, 0.1489, 0.6135, 0.1584, 0.6658, 0.1498, 0.6135, 0.1584, 0.6657, 0.1592, 0.6658, 0.1498, 0.6657, 0.1592, 0.7174, 0.1498, 0.6658, 0.1498, 0.6657, 0.1592, 0.7177, 0.1592, 0.7174, 0.1498, 0.7177, 0.1592, 0.6657, 0.1592, 0.7174, 0.1498, 0.7174, 0.1498, 0.6657, 0.1592, 0.6658, 0.1498, 0.49, 0.0755, 0.4996, 0.0768, 0.499, 0.071, 0.49, 0.0755, 0.4905, 0.0853, 0.4996, 0.0768, 0.2646, 0.2266, 0.2804, 0.1906, 0.2524, 0.221, 0.2646, 0.2266, 0.2892, 0.2018, 0.2804, 0.1906, 0.2892, 0.2018, 0.3031, 0.1539, 0.2804, 0.1906, 0.2892, 0.2018, 0.3154, 0.1566, 0.3031, 0.1539, 0.3154, 0.1566, 0.3146, 0.1163, 0.3031, 0.1539, 0.3154, 0.1566, 0.3273, 0.1163, 0.3146, 0.1163, 0.3273, 0.1163, 0.3177, 0.0783, 0.3146, 0.1163, 0.3273, 0.1163, 0.3304, 0.0783, 0.3177, 0.0783, 0.3304, 0.0783, 0.3155, 0.0403, 0.3177, 0.0783, 0.3304, 0.0783, 0.3283, 0.0403, 0.3155, 0.0403, 0.3283, 0.0403, 0.324, 0.0117, 0.3155, 0.0403, 0.3283, 0.0403, 0.3667, 0.0157, 0.324, 0.0117, 0.311, 0.0117, 0.3155, 0.0403, 0.324, 0.0117, 0.2862, 0.2385, 0.2892, 0.2018, 0.2646, 0.2266, 0.2862, 0.2385, 0.3105, 0.2152, 0.2892, 0.2018, 0.3105, 0.2152, 0.3257, 0.1883, 0.2892, 0.2018, 0.3105, 0.2152, 0.3819, 0.1957, 0.3257, 0.1883, 0.3819, 0.1957, 0.3808, 0.181, 0.3257, 0.1883, 0.3819, 0.1957, 0.4111, 0.193, 0.3808, 0.181, 0.4111, 0.193, 0.4133, 0.1809, 0.3808, 0.181, 0.4111, 0.193, 0.4315, 0.192, 0.4133, 0.1809, 0.4315, 0.192, 0.4317, 0.1809, 0.4133, 0.1809, 0.4315, 0.192, 0.4517, 0.1804, 0.4317, 0.1809, 0.4517, 0.1804, 0.4358, 0.0853, 0.4317, 0.1809, 0.4517, 0.1804, 0.4633, 0.0855, 0.4358, 0.0853, 0.4633, 0.0855, 0.4348, 0.07, 0.4358, 0.0853, 0.4633, 0.0855, 0.4628, 0.071, 0.4348, 0.07, 0.4628, 0.071, 0.43, 0.0476, 0.4348, 0.07, 0.4628, 0.071, 0.4612, 0.0593, 0.43, 0.0476, 0.4612, 0.0593, 0.4205, 0.017, 0.43, 0.0476, 0.3071, 0.2496, 0.3105, 0.2152, 0.2862, 0.2385, 0.3071, 0.2496, 0.3792, 0.2276, 0.3105, 0.2152, 0.3792, 0.2276, 0.3819, 0.1957, 0.3105, 0.2152, 0.3792, 0.2276, 0.4111, 0.193, 0.3819, 0.1957, 0.4016, 0.2246, 0.4111, 0.193, 0.3792, 0.2276, 0.4016, 0.2246, 0.4149, 0.2228, 0.4111, 0.193, 0.4149, 0.2228, 0.4315, 0.192, 0.4111, 0.193, 0.4149, 0.2228, 0.452, 0.1919, 0.4315, 0.192, 0.452, 0.1919, 0.4517, 0.1804, 0.4315, 0.192, 0.452, 0.1919, 0.4776, 0.1916, 0.4517, 0.1804, 0.4776, 0.1916, 0.478, 0.1796, 0.4517, 0.1804, 0.4776, 0.1916, 0.5505, 0.1919, 0.478, 0.1796, 0.5505, 0.1919, 0.5509, 0.1799, 0.478, 0.1796, 0.5505, 0.1919, 0.6136, 0.1919, 0.5509, 0.1799, 0.6136, 0.1919, 0.6136, 0.1799, 0.5509, 0.1799, 0.6136, 0.1919, 0.6656, 0.1919, 0.6136, 0.1799, 0.6656, 0.1919, 0.6656, 0.1799, 0.6136, 0.1799, 0.6656, 0.1919, 0.7177, 0.1799, 0.6656, 0.1799, 0.7177, 0.1799, 0.7177, 0.1592, 0.6656, 0.1799, 0.7177, 0.1799, 0.6656, 0.1799, 0.7177, 0.1592, 0.6656, 0.1799, 0.6657, 0.1592, 0.7177, 0.1592, 0.6656, 0.1799, 0.6136, 0.1799, 0.6657, 0.1592, 0.6136, 0.1799, 0.6135, 0.1584, 0.6657, 0.1592, 0.6136, 0.1799, 0.5509, 0.1799, 0.6135, 0.1584, 0.5509, 0.1799, 0.5479, 0.1578, 0.6135, 0.1584, 0.5509, 0.1799, 0.5222, 0.1569, 0.5479, 0.1578, 0.4406, 0.2203, 0.452, 0.1919, 0.4149, 0.2228, 0.4406, 0.2203, 0.4714, 0.2053, 0.452, 0.1919, 0.4714, 0.2053, 0.4776, 0.1916, 0.452, 0.1919, 0.4714, 0.2053, 0.547, 0.2064, 0.4776, 0.1916, 0.547, 0.2064, 0.5505, 0.1919, 0.4776, 0.1916, 0.547, 0.2064, 0.6135, 0.2066, 0.5505, 0.1919, 0.6135, 0.2066, 0.6136, 0.1919, 0.5505, 0.1919, 0.6135, 0.2066, 0.6657, 0.2066, 0.6136, 0.1919, 0.6657, 0.2066, 0.6656, 0.1919, 0.6136, 0.1919, 0.6657, 0.2066, 0.7177, 0.2065, 0.6656, 0.1919, 0.7177, 0.2065, 0.7177, 0.1919, 0.6656, 0.1919, 0.7177, 0.2065, 0.6656, 0.1919, 0.7177, 0.1919, 0.6656, 0.1919, 0.7177, 0.1799, 0.7177, 0.1919, 0.6656, 0.1919, 0.6656, 0.1799, 0.7177, 0.1799, 0.4653, 0.2184, 0.4714, 0.2053, 0.4406, 0.2203, 0.4653, 0.2184, 0.5348, 0.2192, 0.4714, 0.2053, 0.5348, 0.2192, 0.547, 0.2064, 0.4714, 0.2053, 0.5348, 0.2192, 0.5435, 0.221, 0.547, 0.2064, 0.5435, 0.221, 0.6133, 0.2213, 0.547, 0.2064, 0.5435, 0.221, 0.5418, 0.2357, 0.6133, 0.2213, 0.5418, 0.2357, 0.6126, 0.252, 0.6133, 0.2213, 0.5418, 0.2357, 0.5492, 0.2516, 0.6126, 0.252, 0.5348, 0.2192, 0.5395, 0.224, 0.5435, 0.221, 0.5395, 0.224, 0.5418, 0.2357, 0.5435, 0.221, 0.7177, 0.1799, 0.6656, 0.1919, 0.7177, 0.1919, 0.5222, 0.1569, 0.5509, 0.1799, 0.5479, 0.1578, 0.5509, 0.1799, 0.6135, 0.1584, 0.5479, 0.1578, 0.5509, 0.1799, 0.6136, 0.1799, 0.6135, 0.1584, 0.6136, 0.1799, 0.6657, 0.1592, 0.6135, 0.1584, 0.6136, 0.1799, 0.6656, 0.1799, 0.6657, 0.1592, 0.6656, 0.1799, 0.7177, 0.1592, 0.6657, 0.1592, 0.5222, 0.1569, 0.478, 0.1796, 0.5509, 0.1799, 0.5222, 0.1569, 0.507, 0.1503, 0.478, 0.1796, 0.507, 0.1503, 0.5, 0.1415, 0.478, 0.1796, 0.4628, 0.071, 0.49, 0.0755, 0.4612, 0.0593, 0.4905, 0.0853, 0.49, 0.0755, 0.4628, 0.071, 0.4628, 0.071, 0.4633, 0.0855, 0.4905, 0.0853, 0.4633, 0.0855, 0.4937, 0.1177, 0.4905, 0.0853, 0.4633, 0.0855, 0.478, 0.1796, 0.4937, 0.1177, 0.478, 0.1796, 0.5, 0.1415, 0.4937, 0.1177, 0.4633, 0.0855, 0.4517, 0.1804, 0.478, 0.1796, 0.4358, 0.0853, 0.4051, 0.0842, 0.4317, 0.1809, 0.4051, 0.0842, 0.4133, 0.1809, 0.4317, 0.1809, 0.4051, 0.0842, 0.375, 0.0826, 0.4133, 0.1809, 0.375, 0.0826, 0.3808, 0.181, 0.4133, 0.1809, 0.375, 0.0826, 0.3419, 0.119, 0.3808, 0.181, 0.3419, 0.119, 0.3257, 0.1883, 0.3808, 0.181, 0.3419, 0.119, 0.3154, 0.1566, 0.3257, 0.1883, 0.3154, 0.1566, 0.2892, 0.2018, 0.3257, 0.1883, 0.4348, 0.07, 0.4038, 0.0708, 0.4358, 0.0853, 0.4038, 0.0708, 0.4051, 0.0842, 0.4358, 0.0853, 0.4038, 0.0708, 0.3744, 0.0709, 0.4051, 0.0842, 0.3744, 0.0709, 0.375, 0.0826, 0.4051, 0.0842, 0.3744, 0.0709, 0.3417, 0.0826, 0.375, 0.0826, 0.3417, 0.0826, 0.3419, 0.119, 0.375, 0.0826, 0.3417, 0.0826, 0.3273, 0.1163, 0.3419, 0.119, 0.3273, 0.1163, 0.3154, 0.1566, 0.3419, 0.119, 0.43, 0.0476, 0.3969, 0.0462, 0.4348, 0.07, 0.3969, 0.0462, 0.4038, 0.0708, 0.4348, 0.07, 0.3969, 0.0462, 0.3709, 0.0447, 0.4038, 0.0708, 0.3709, 0.0447, 0.3744, 0.0709, 0.4038, 0.0708, 0.3709, 0.0447, 0.3417, 0.0826, 0.3744, 0.0709, 0.3273, 0.1163, 0.3417, 0.0826, 0.3304, 0.0783, 0.3417, 0.0826, 0.3283, 0.0403, 0.3304, 0.0783, 0.3417, 0.0826, 0.3709, 0.0447, 0.3283, 0.0403, 0.3709, 0.0447, 0.3667, 0.0157, 0.3283, 0.0403, 0.3709, 0.0447, 0.3969, 0.0462, 0.3667, 0.0157, 0.3969, 0.0462, 0.3893, 0.0164, 0.3667, 0.0157, 0.3969, 0.0462, 0.43, 0.0476, 0.3893, 0.0164, 0.43, 0.0476, 0.4205, 0.017, 0.3893, 0.0164, 0.8623, 0.3193, 0.7808, 0.2762, 0.8612, 0.2761, 0.8623, 0.3193, 0.7806, 0.3191, 0.7808, 0.2762, 0.7806, 0.3191, 0.7044, 0.276, 0.7808, 0.2762, 0.7806, 0.3191, 0.7045, 0.3196, 0.7044, 0.276, 0.7045, 0.3196, 0.6262, 0.3191, 0.7044, 0.276, 0.6262, 0.3191, 0.626, 0.2762, 0.7044, 0.276, 0.6262, 0.3191, 0.546, 0.3193, 0.626, 0.2762, 0.546, 0.3193, 0.5471, 0.2761, 0.626, 0.2762, 0.5513, 0.1512, 0.5222, 0.1569, 0.5479, 0.1578, 0.5513, 0.1512, 0.5223, 0.1499, 0.5222, 0.1569, 0.5223, 0.1499, 0.507, 0.1503, 0.5222, 0.1569, 0.5223, 0.1499, 0.5108, 0.1444, 0.507, 0.1503, 0.5108, 0.1444, 0.5, 0.1415, 0.507, 0.1503, 0.5108, 0.1444, 0.5055, 0.1369, 0.5, 0.1415, 0.6133, 0.2213, 0.6135, 0.2066, 0.547, 0.2064, 0.6133, 0.2213, 0.6657, 0.2213, 0.6135, 0.2066, 0.6657, 0.2213, 0.6657, 0.2066, 0.6135, 0.2066, 0.6657, 0.2213, 0.7177, 0.2212, 0.6657, 0.2066, 0.7177, 0.2212, 0.7177, 0.2065, 0.6657, 0.2066, 0.7177, 0.2212, 0.6657, 0.2066, 0.7177, 0.2065, 0.6657, 0.2066, 0.6656, 0.1919, 0.7177, 0.2065, 0.6657, 0.2066, 0.6136, 0.1919, 0.6656, 0.1919, 0.6136, 0.1919, 0.6136, 0.1799, 0.6656, 0.1919, 0.6136, 0.1919, 0.5509, 0.1799, 0.6136, 0.1799, 0.6657, 0.2213, 0.6657, 0.2066, 0.7177, 0.2212, 0.6657, 0.2213, 0.6135, 0.2066, 0.6657, 0.2066, 0.6135, 0.2066, 0.6136, 0.1919, 0.6657, 0.2066, 0.6135, 0.2066, 0.5505, 0.1919, 0.6136, 0.1919, 0.5505, 0.1919, 0.5509, 0.1799, 0.6136, 0.1919, 0.5505, 0.1919, 0.478, 0.1796, 0.5509, 0.1799, 0.478, 0.1796, 0.5222, 0.1569, 0.5509, 0.1799, 0.478, 0.1796, 0.507, 0.1503, 0.5222, 0.1569, 0.311, 0.0117, 0.324, 0.0117, 0.3155, 0.0403, 0.324, 0.0117, 0.3283, 0.0403, 0.3155, 0.0403, 0.324, 0.0117, 0.3667, 0.0157, 0.3283, 0.0403, 0.3667, 0.0157, 0.3709, 0.0447, 0.3283, 0.0403, 0.3667, 0.0157, 0.3969, 0.0462, 0.3709, 0.0447, 0.3969, 0.0462, 0.4038, 0.0708, 0.3709, 0.0447, 0.3969, 0.0462, 0.4348, 0.07, 0.4038, 0.0708, 0.4348, 0.07, 0.4358, 0.0853, 0.4038, 0.0708, 0.4348, 0.07, 0.4633, 0.0855, 0.4358, 0.0853, 0.4633, 0.0855, 0.4517, 0.1804, 0.4358, 0.0853, 0.4633, 0.0855, 0.478, 0.1796, 0.4517, 0.1804, 0.478, 0.1796, 0.4776, 0.1916, 0.4517, 0.1804, 0.478, 0.1796, 0.5505, 0.1919, 0.4776, 0.1916, 0.5505, 0.1919, 0.547, 0.2064, 0.4776, 0.1916, 0.5505, 0.1919, 0.6135, 0.2066, 0.547, 0.2064, 0.6135, 0.2066, 0.6133, 0.2213, 0.547, 0.2064, 0.6135, 0.2066, 0.6657, 0.2213, 0.6133, 0.2213, 0.3283, 0.0403, 0.3304, 0.0783, 0.3155, 0.0403, 0.3304, 0.0783, 0.3177, 0.0783, 0.3155, 0.0403, 0.3304, 0.0783, 0.3273, 0.1163, 0.3177, 0.0783, 0.3273, 0.1163, 0.3146, 0.1163, 0.3177, 0.0783, 0.3273, 0.1163, 0.3154, 0.1566, 0.3146, 0.1163, 0.3154, 0.1566, 0.3031, 0.1539, 0.3146, 0.1163, 0.3154, 0.1566, 0.2892, 0.2018, 0.3031, 0.1539, 0.2892, 0.2018, 0.2804, 0.1906, 0.3031, 0.1539, 0.2892, 0.2018, 0.2646, 0.2266, 0.2804, 0.1906, 0.2646, 0.2266, 0.2524, 0.221, 0.2804, 0.1906, 0.5246, 0.252, 0.5492, 0.2516, 0.5418, 0.2357, 0.5, 0.1415, 0.4937, 0.1177, 0.5055, 0.1369, 0.4937, 0.1177, 0.5021, 0.1092, 0.5055, 0.1369, 0.4937, 0.1177, 0.4905, 0.0853, 0.5021, 0.1092, 0.4905, 0.0853, 0.4996, 0.0768, 0.5021, 0.1092, 0.5513, 0.1512, 0.6135, 0.1489, 0.5479, 0.1578, 0.6135, 0.1489, 0.6135, 0.1584, 0.5479, 0.1578, 0.6135, 0.1489, 0.6658, 0.1498, 0.6135, 0.1584, 0.6658, 0.1498, 0.6657, 0.1592, 0.6135, 0.1584, 0.4996, 0.0768, 0.49, 0.0755, 0.499, 0.071, 0.4996, 0.0768, 0.4905, 0.0853, 0.49, 0.0755, 0.2646, 0.2266, 0.2892, 0.2018, 0.2862, 0.2385, 0.2892, 0.2018, 0.3105, 0.2152, 0.2862, 0.2385, 0.2892, 0.2018, 0.3257, 0.1883, 0.3105, 0.2152, 0.3257, 0.1883, 0.3819, 0.1957, 0.3105, 0.2152, 0.3257, 0.1883, 0.3808, 0.181, 0.3819, 0.1957, 0.3808, 0.181, 0.4111, 0.193, 0.3819, 0.1957, 0.3808, 0.181, 0.4133, 0.1809, 0.4111, 0.193, 0.4133, 0.1809, 0.4315, 0.192, 0.4111, 0.193, 0.4133, 0.1809, 0.4317, 0.1809, 0.4315, 0.192, 0.4317, 0.1809, 0.4517, 0.1804, 0.4315, 0.192, 0.4317, 0.1809, 0.4358, 0.0853, 0.4517, 0.1804, 0.2862, 0.2385, 0.3105, 0.2152, 0.3071, 0.2496, 0.3105, 0.2152, 0.3792, 0.2276, 0.3071, 0.2496, 0.3105, 0.2152, 0.3819, 0.1957, 0.3792, 0.2276, 0.3819, 0.1957, 0.4111, 0.193, 0.3792, 0.2276, 0.4776, 0.1916, 0.452, 0.1919, 0.4517, 0.1804, 0.452, 0.1919, 0.4315, 0.192, 0.4517, 0.1804, 0.452, 0.1919, 0.4149, 0.2228, 0.4315, 0.192, 0.4149, 0.2228, 0.4111, 0.193, 0.4315, 0.192, 0.4149, 0.2228, 0.4016, 0.2246, 0.4111, 0.193, 0.4016, 0.2246, 0.3792, 0.2276, 0.4111, 0.193, 0.5395, 0.224, 0.5435, 0.221, 0.5418, 0.2357, 0.5395, 0.224, 0.5348, 0.2192, 0.5435, 0.221, 0.5348, 0.2192, 0.547, 0.2064, 0.5435, 0.221, 0.5348, 0.2192, 0.4714, 0.2053, 0.547, 0.2064, 0.4714, 0.2053, 0.4776, 0.1916, 0.547, 0.2064, 0.4714, 0.2053, 0.452, 0.1919, 0.4776, 0.1916, 0.5492, 0.2516, 0.5418, 0.2357, 0.6126, 0.252, 0.5418, 0.2357, 0.6133, 0.2213, 0.6126, 0.252, 0.5418, 0.2357, 0.5435, 0.221, 0.6133, 0.2213, 0.5435, 0.221, 0.547, 0.2064, 0.6133, 0.2213, 0.5492, 0.2516, 0.5246, 0.252, 0.5418, 0.2357, 0.3154, 0.1566, 0.3257, 0.1883, 0.2892, 0.2018, 0.3154, 0.1566, 0.3419, 0.119, 0.3257, 0.1883, 0.3419, 0.119, 0.3808, 0.181, 0.3257, 0.1883, 0.3419, 0.119, 0.375, 0.0826, 0.3808, 0.181, 0.375, 0.0826, 0.4133, 0.1809, 0.3808, 0.181, 0.375, 0.0826, 0.4051, 0.0842, 0.4133, 0.1809, 0.4051, 0.0842, 0.4317, 0.1809, 0.4133, 0.1809, 0.4051, 0.0842, 0.4358, 0.0853, 0.4317, 0.1809, 0.3273, 0.1163, 0.3419, 0.119, 0.3154, 0.1566, 0.3273, 0.1163, 0.3417, 0.0826, 0.3419, 0.119, 0.3417, 0.0826, 0.375, 0.0826, 0.3419, 0.119, 0.3417, 0.0826, 0.3744, 0.0709, 0.375, 0.0826, 0.3744, 0.0709, 0.4051, 0.0842, 0.375, 0.0826, 0.3744, 0.0709, 0.4038, 0.0708, 0.4051, 0.0842, 0.4038, 0.0708, 0.4358, 0.0853, 0.4051, 0.0842, 0.3709, 0.0447, 0.3417, 0.0826, 0.3283, 0.0403, 0.3417, 0.0826, 0.3304, 0.0783, 0.3283, 0.0403, 0.3417, 0.0826, 0.3273, 0.1163, 0.3304, 0.0783, 0.4038, 0.0708, 0.3744, 0.0709, 0.3709, 0.0447, 0.3744, 0.0709, 0.3417, 0.0826, 0.3709, 0.0447, 0.6656, 0.1919, 0.6136, 0.1799, 0.6656, 0.1799, 0.5479, 0.1578, 0.5222, 0.1569, 0.5513, 0.1512, 0.5222, 0.1569, 0.5223, 0.1499, 0.5513, 0.1512, 0.5222, 0.1569, 0.507, 0.1503, 0.5223, 0.1499, 0.507, 0.1503, 0.5108, 0.1444, 0.5223, 0.1499, 0.507, 0.1503, 0.5, 0.1415, 0.5108, 0.1444, 0.5, 0.1415, 0.5055, 0.1369, 0.5108, 0.1444, 0.452, 0.1919, 0.4406, 0.2203, 0.4149, 0.2228, 0.452, 0.1919, 0.4714, 0.2053, 0.4406, 0.2203, 0.4714, 0.2053, 0.4653, 0.2184, 0.4406, 0.2203, 0.4714, 0.2053, 0.5348, 0.2192, 0.4653, 0.2184, 0.4937, 0.1177, 0.4633, 0.0855, 0.4905, 0.0853, 0.4633, 0.0855, 0.4628, 0.071, 0.4905, 0.0853, 0.4633, 0.0855, 0.4348, 0.07, 0.4628, 0.071, 0.4348, 0.07, 0.43, 0.0476, 0.4628, 0.071, 0.4348, 0.07, 0.3969, 0.0462, 0.43, 0.0476, 0.3969, 0.0462, 0.3893, 0.0164, 0.43, 0.0476, 0.3969, 0.0462, 0.3667, 0.0157, 0.3893, 0.0164, 0.4937, 0.1177, 0.478, 0.1796, 0.4633, 0.0855, 0.4937, 0.1177, 0.5, 0.1415, 0.478, 0.1796, 0.5, 0.1415, 0.507, 0.1503, 0.478, 0.1796, 0.4205, 0.017, 0.43, 0.0476, 0.3893, 0.0164, 0.4205, 0.017, 0.4612, 0.0593, 0.43, 0.0476, 0.4612, 0.0593, 0.4628, 0.071, 0.43, 0.0476, 0.4612, 0.0593, 0.49, 0.0755, 0.4628, 0.071, 0.49, 0.0755, 0.4905, 0.0853, 0.4628, 0.071, 0.2387, 0.8585, 0.2183, 0.8585, 0.2387, 0.8234, 0.2183, 0.8585, 0.2183, 0.8234, 0.2387, 0.8234, 0.2183, 0.8585, 0.2387, 0.8585, 0.2183, 0.8234, 0.2387, 0.8585, 0.2387, 0.8234, 0.2183, 0.8234, 0.2387, 0.8585, 0.2183, 0.8585, 0.2387, 0.8234, 0.2183, 0.8585, 0.2183, 0.8234, 0.2387, 0.8234, 0.2183, 0.8585, 0.2387, 0.8585, 0.2183, 0.8234, 0.2387, 0.8585, 0.2387, 0.8234, 0.2183, 0.8234, 0.2387, 0.8585, 0.2183, 0.8585, 0.2387, 0.8234, 0.2183, 0.8585, 0.2183, 0.8234, 0.2387, 0.8234, 0.2183, 0.8585, 0.2387, 0.8585, 0.2183, 0.8234, 0.2387, 0.8585, 0.2387, 0.8234, 0.2183, 0.8234, 0.2387, 0.8585, 0.2183, 0.8585, 0.2387, 0.8234, 0.2183, 0.8585, 0.2183, 0.8234, 0.2387, 0.8234, 0.2183, 0.8585, 0.2387, 0.8585, 0.2183, 0.8234, 0.2387, 0.8585, 0.2387, 0.8234, 0.2183, 0.8234, 0.2387, 0.8585, 0.2183, 0.8585, 0.2387, 0.8234, 0.2183, 0.8585, 0.2183, 0.8234, 0.2387, 0.8234, 0.2183, 0.8585, 0.2387, 0.8585, 0.2183, 0.8234, 0.2387, 0.8585, 0.2387, 0.8234, 0.2183, 0.8234, 0.2387, 0.8585, 0.2183, 0.8585, 0.2387, 0.8234, 0.2183, 0.8585, 0.2183, 0.8234, 0.2387, 0.8234, 0.2183, 0.8585, 0.2387, 0.8585, 0.2183, 0.8234, 0.2387, 0.8585, 0.2387, 0.8234, 0.2183, 0.8234, 0.2387, 0.8585, 0.2183, 0.8585, 0.2387, 0.8234, 0.2183, 0.8585, 0.2183, 0.8234, 0.2387, 0.8234, 0.2183, 0.8585, 0.2387, 0.8585, 0.2183, 0.8234, 0.2387, 0.8585, 0.2387, 0.8234, 0.2183, 0.8234, 0.2387, 0.8585, 0.2183, 0.8585, 0.2387, 0.8234, 0.2183, 0.8585, 0.2183, 0.8234, 0.2387, 0.8234, 0.2183, 0.8585, 0.2387, 0.8585, 0.2183, 0.8234, 0.2387, 0.8585, 0.2387, 0.8234, 0.2183, 0.8234, 0.2387, 0.8585, 0.2183, 0.8585, 0.2387, 0.8234, 0.2183, 0.8585, 0.2183, 0.8234, 0.2387, 0.8234, 0.2183, 0.8585, 0.2387, 0.8585, 0.2183, 0.8234, 0.2387, 0.8585, 0.2387, 0.8234, 0.2183, 0.8234, 0.2387, 0.8585, 0.2183, 0.8585, 0.2387, 0.8234, 0.2183, 0.8585, 0.2183, 0.8234, 0.2387, 0.8234, 0.2183, 0.8585, 0.2387, 0.8585, 0.2183, 0.8234, 0.2387, 0.8585, 0.2387, 0.8234, 0.2183, 0.8234, 0.1978, 0.8072, 0.2, 0.8001, 0.1852, 0.7979, 0.1978, 0.8072, 0.2132, 0.8072, 0.2, 0.8001, 0.2132, 0.8072, 0.211, 0.8001, 0.2, 0.8001, 0.2132, 0.8072, 0.2258, 0.7979, 0.211, 0.8001, 0.2258, 0.7979, 0.2199, 0.7936, 0.211, 0.8001, 0.2258, 0.7979, 0.2306, 0.783, 0.2199, 0.7936, 0.2306, 0.783, 0.2233, 0.783, 0.2199, 0.7936, 0.2306, 0.783, 0.2258, 0.768, 0.2233, 0.783, 0.2258, 0.768, 0.2199, 0.7724, 0.2233, 0.783, 0.2258, 0.768, 0.211, 0.7658, 0.2199, 0.7724, 0.211, 0.7658, 0.1911, 0.7724, 0.2199, 0.7724, 0.211, 0.7658, 0.2, 0.7658, 0.1911, 0.7724, 0.2, 0.7658, 0.1852, 0.768, 0.1911, 0.7724, 0.2, 0.7658, 0.1978, 0.7588, 0.1852, 0.768, 0.1852, 0.768, 0.1804, 0.783, 0.1911, 0.7724, 0.1804, 0.783, 0.1877, 0.783, 0.1911, 0.7724, 0.1804, 0.783, 0.1852, 0.7979, 0.1877, 0.783, 0.1852, 0.7979, 0.1911, 0.7936, 0.1877, 0.783, 0.1852, 0.7979, 0.2, 0.8001, 0.1911, 0.7936, 0.2, 0.8001, 0.211, 0.8001, 0.1911, 0.7936, 0.1911, 0.7724, 0.1877, 0.783, 0.2199, 0.7724, 0.1877, 0.783, 0.2233, 0.783, 0.2199, 0.7724, 0.1877, 0.783, 0.2199, 0.7936, 0.2233, 0.783, 0.1877, 0.783, 0.1911, 0.7936, 0.2199, 0.7936, 0.1911, 0.7936, 0.211, 0.8001, 0.2199, 0.7936, 0.2132, 0.7588, 0.211, 0.7658, 0.2258, 0.768, 0.2132, 0.7588, 0.1978, 0.7588, 0.211, 0.7658, 0.1978, 0.7588, 0.2, 0.7658, 0.211, 0.7658, 0.2146, 0.8603, 0.2146, 0.889, 0.2437, 0.8603, 0.2146, 0.8603, 0.2437, 0.8603, 0.2146, 0.889, 0.2437, 0.8603, 0.2437, 0.889, 0.2146, 0.889, 0.2437, 0.8603, 0.2146, 0.8603, 0.2437, 0.889, 0.2146, 0.8603, 0.2146, 0.889, 0.2437, 0.889, 0.2146, 0.8603, 0.2437, 0.8603, 0.2146, 0.889, 0.2437, 0.8603, 0.2437, 0.889, 0.2146, 0.889, 0.2437, 0.8603, 0.2146, 0.889, 0.2437, 0.889, 0.2146, 0.8603, 0.2146, 0.889, 0.2437, 0.8603, 0.2146, 0.8603, 0.2437, 0.8603, 0.2146, 0.889, 0.2437, 0.8603, 0.2437, 0.889, 0.2146, 0.889, 0.2437, 0.8603, 0.2146, 0.889, 0.2437, 0.889, 0.2437, 0.8603, 0.2146, 0.8603, 0.2146, 0.889, 0.2146, 0.8603, 0.2437, 0.889, 0.2146, 0.889, 0.2146, 0.8603, 0.2437, 0.8603, 0.2437, 0.889, 0.2437, 0.8603, 0.2146, 0.889, 0.2437, 0.889, 0.2437, 0.8603, 0.2146, 0.8603, 0.2146, 0.889, 0.2146, 0.8603, 0.2437, 0.889, 0.2146, 0.889, 0.2146, 0.8603, 0.2437, 0.8603, 0.2437, 0.889, 0.2437, 0.8603, 0.2146, 0.889, 0.2437, 0.889, 0.2132, 0.8072, 0.211, 0.8001, 0.2258, 0.7979, 0.2132, 0.8072, 0.1978, 0.8072, 0.211, 0.8001, 0.1978, 0.8072, 0.2, 0.8001, 0.211, 0.8001, 0.1978, 0.8072, 0.1852, 0.7979, 0.2, 0.8001, 0.1852, 0.7979, 0.1911, 0.7936, 0.2, 0.8001, 0.1852, 0.7979, 0.1804, 0.783, 0.1911, 0.7936, 0.1804, 0.783, 0.1877, 0.783, 0.1911, 0.7936, 0.1804, 0.783, 0.1852, 0.768, 0.1877, 0.783, 0.1852, 0.768, 0.1911, 0.7724, 0.1877, 0.783, 0.1852, 0.768, 0.2, 0.7658, 0.1911, 0.7724, 0.2, 0.7658, 0.211, 0.7658, 0.1911, 0.7724, 0.2, 0.7658, 0.2132, 0.7588, 0.211, 0.7658, 0.2132, 0.7588, 0.2258, 0.768, 0.211, 0.7658, 0.1911, 0.7724, 0.2199, 0.7724, 0.1877, 0.783, 0.2199, 0.7724, 0.2233, 0.783, 0.1877, 0.783, 0.2199, 0.7724, 0.2306, 0.783, 0.2233, 0.783, 0.2306, 0.783, 0.2199, 0.7936, 0.2233, 0.783, 0.2306, 0.783, 0.2258, 0.7979, 0.2199, 0.7936, 0.2258, 0.7979, 0.211, 0.8001, 0.2199, 0.7936, 0.211, 0.7658, 0.2199, 0.7724, 0.1911, 0.7724, 0.211, 0.7658, 0.2258, 0.768, 0.2199, 0.7724, 0.2258, 0.768, 0.2306, 0.783, 0.2199, 0.7724, 0.2233, 0.783, 0.1911, 0.7936, 0.1877, 0.783, 0.2233, 0.783, 0.2199, 0.7936, 0.1911, 0.7936, 0.2199, 0.7936, 0.2, 0.8001, 0.1911, 0.7936, 0.2199, 0.7936, 0.211, 0.8001, 0.2, 0.8001, 0.2132, 0.7588, 0.2, 0.7658, 0.1978, 0.7588, 0.2, 0.7658, 0.1852, 0.768, 0.1978, 0.7588, 0.2146, 0.889, 0.2437, 0.8603, 0.2437, 0.889, 0.2437, 0.8603, 0.2146, 0.889, 0.2437, 0.889, 0.2437, 0.8603, 0.2146, 0.8603, 0.2146, 0.889, 0.2146, 0.8603, 0.2437, 0.889, 0.2146, 0.889, 0.2146, 0.8603, 0.2437, 0.8603, 0.2437, 0.889, 0.2437, 0.8603, 0.2146, 0.889, 0.2437, 0.889, 0.2437, 0.8603, 0.2146, 0.8603, 0.2146, 0.889, 0.2146, 0.8603, 0.2437, 0.8603, 0.2146, 0.889, 0.2146, 0.889, 0.2146, 0.8603, 0.2437, 0.8603, 0.2146, 0.889, 0.2437, 0.889, 0.2146, 0.8603, 0.2437, 0.889, 0.2437, 0.8603, 0.2146, 0.8603, 0.2437, 0.889, 0.2146, 0.889, 0.2437, 0.8603, 0.2146, 0.889, 0.2146, 0.8603, 0.2437, 0.8603, 0.2146, 0.889, 0.2437, 0.889, 0.2146, 0.8603, 0.2437, 0.889, 0.2437, 0.8603, 0.2146, 0.8603, 0.2437, 0.889, 0.2146, 0.889, 0.2437, 0.8603, 0.2146, 0.889, 0.2146, 0.8603, 0.2437, 0.8603, 0.2146, 0.889, 0.2437, 0.8603, 0.2146, 0.8603, 0.2437, 0.889, 0.2437, 0.8603, 0.2146, 0.889, 0.2437, 0.889, 0.2146, 0.889, 0.2437, 0.8603])
me_bumr02.materials.append(mat_01___default)
me_bumr02.use_remesh_preserve_volume = False
me_bumr02.use_remesh_preserve_attributes = False
me_bumr02.use_mirror_vertex_groups = False
me_bumr02.update()

# ---- objects
ob_mesh_017 = bpy.data.objects.new('Mesh.017', me_bumr02)

# ---- transforms, parenting, visibility, modifiers, constraints
ob_mesh_017.location = (0.0, 0.0, 0.01271)
ob_mesh_017.rotation_euler = (1.571, -0.0, 3.142)
ob_mesh_017.lineart.crease_threshold = 0.0

# ---- collection membership
col_collection_1.objects.link(ob_mesh_017)

# ---- scene / render settings (as saved in the file)
scene.frame_start = 1; scene.frame_end = 250; scene.frame_set(1)
scene.render.engine = 'BLENDER_EEVEE_NEXT'
scene.render.image_settings.color_mode = 'RGB'
scene.render.image_settings.compression = 90
scene.render.resolution_percentage = 50
scene.render.dither_intensity = 0.0
scene.render.bake_margin = 2
scene.render.bake_bias = 0.0
scene.cycles.use_denoising = False
scene.cycles.samples = 10
scene.cycles.sampling_pattern = 'TABULATED_SOBOL'
scene.cycles.light_sampling_threshold = 0.0
scene.cycles.use_adaptive_sampling = False
scene.cycles.use_light_tree = False
scene.cycles.blur_glossy = 0.0
scene.cycles.volume_bounces = 1
scene.cycles.pixel_filter_type = 'GAUSSIAN'
scene.cycles.sample_clamp_indirect = 0.0
scene.view_settings.view_transform = 'Standard'
bpy.context.view_layer.update()

# ---- added for rendering (the .blend has no active camera and no usable light): camera, sun
cam_auto = bpy.data.cameras.new('AutoCamera')
cam_auto.lens = 50.0
cam_auto.sensor_width = 36.0
cam_auto.clip_end = 1000.0
ob_auto_camera = bpy.data.objects.new('AutoCamera', cam_auto)
scene.collection.objects.link(ob_auto_camera)
ob_auto_camera.location = (1.89567, -4.20306, 1.4231)
ob_auto_camera.rotation_euler = (1.09748, -7.21219e-08, 0.694738)
scene.camera = ob_auto_camera
light_auto_sun = bpy.data.lights.new('AutoSun', 'SUN')
light_auto_sun.energy = 3.0
light_auto_sun.angle = 0.0523599
ob_auto_sun = bpy.data.objects.new('AutoSun', light_auto_sun)
scene.collection.objects.link(ob_auto_sun)
ob_auto_sun.rotation_euler = (0.872665, 0.174533, 0.523599)
bpy.context.view_layer.update()
